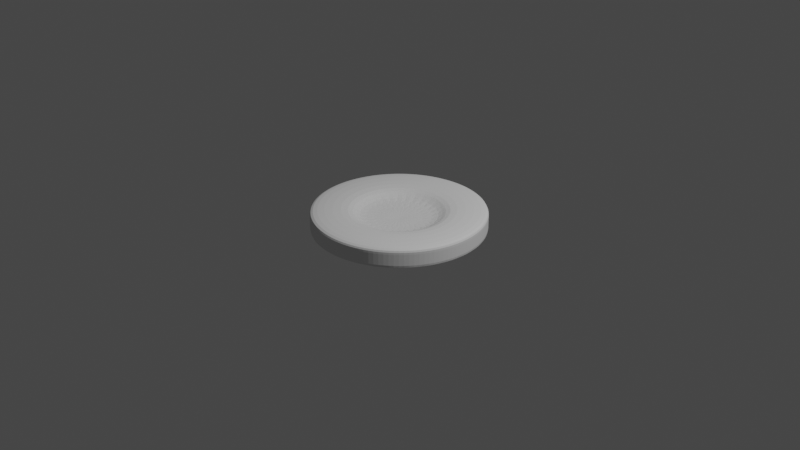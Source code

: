 # Source: Cookie_Round_Plain_Middledrop.blend  (saved by Blender 3.6.13; exported with 4.5.12 LTS)
import bpy
from mathutils import Matrix  # noqa: F401  (used for matrix-valued properties, if any)

bpy.ops.wm.read_factory_settings(use_empty=True)
scene = bpy.context.scene
scene.name = 'Scene'

# ---- collections
col_collection = bpy.data.collections.new('Collection'); scene.collection.children.link(col_collection)

# ---- world
world_world = bpy.data.worlds.new('World'); scene.world = world_world
world_world.use_nodes = True; world_world.node_tree.nodes.clear()
_N = world_world.node_tree.nodes; _L = world_world.node_tree.links
n0 = _N.new('ShaderNodeOutputWorld'); n0.name = 'World Output'; n0.location = (300, 300)
n1 = _N.new('ShaderNodeBackground'); n1.name = 'Background'; n1.location = (10, 300)
n1.inputs[0].default_value = (0.05088, 0.05088, 0.05088, 1.0)
_L.new(n1.outputs[0], n0.inputs[0])
n0.is_active_output = True
world_world.color = (0.05088, 0.05088, 0.05088)
world_world.use_sun_shadow = False
world_world.sun_shadow_jitter_overblur = 0.0

# ---- cameras
cam_camera = bpy.data.cameras.new('Camera')
cam_camera.clip_end = 100.0
cam_camera.ortho_scale = 7.314

# ---- lights
light_light = bpy.data.lights.new('Light', 'POINT')
light_light.transmission_factor = 0.0
light_light.energy = 1000.0
light_light.shadow_soft_size = 0.1
light_light.shadow_maximum_resolution = 0.006
light_light.use_absolute_resolution = True

# ---- meshes
me_cylinder = bpy.data.meshes.new('Cylinder')
me_cylinder.from_pydata([(0.0, 0.91, -0.07272), (0.0, 0.91, 0.07928), (0.1956, 0.8887, -0.07272), (0.1956, 0.8887, 0.07928), (0.3821, 0.8259, -0.07272), (0.3821, 0.8259, 0.07928), (0.5507, 0.7244, -0.07272), (0.5507, 0.7244, 0.07928), (0.6936, 0.5891, -0.07272), (0.6936, 0.5891, 0.07928), (0.804, 0.4263, -0.07272), (0.804, 0.4263, 0.07928), (0.8768, 0.2435, -0.07272), (0.8768, 0.2435, 0.07928), (0.9087, 0.04927, -0.07272), (0.9087, 0.04927, 0.07928), (0.898, -0.1472, -0.07272), (0.898, -0.1472, 0.07928), (0.8454, -0.3368, -0.07272), (0.8454, -0.3368, 0.07928), (0.7532, -0.5107, -0.07272), (0.7532, -0.5107, 0.07928), (0.6258, -0.6607, -0.07272), (0.6258, -0.6607, 0.07928), (0.4692, -0.7797, -0.07272), (0.4692, -0.7797, 0.07928), (0.2906, -0.8624, -0.07272), (0.2906, -0.8624, 0.07928), (0.09839, -0.9047, -0.07272), (0.09839, -0.9047, 0.07928), (-0.09839, -0.9047, -0.07272), (-0.09839, -0.9047, 0.07928), (-0.2906, -0.8624, -0.07272), (-0.2906, -0.8624, 0.07928), (-0.4692, -0.7797, -0.07272), (-0.4692, -0.7797, 0.07928), (-0.6258, -0.6607, -0.07272), (-0.6258, -0.6607, 0.07928), (-0.7532, -0.5107, -0.07272), (-0.7532, -0.5107, 0.07928), (-0.8454, -0.3368, -0.07272), (-0.8454, -0.3368, 0.07928), (-0.898, -0.1472, -0.07272), (-0.898, -0.1472, 0.07928), (-0.9087, 0.04927, -0.07272), (-0.9087, 0.04927, 0.07928), (-0.8768, 0.2435, -0.07272), (-0.8768, 0.2435, 0.07928), (-0.804, 0.4263, -0.07272), (-0.804, 0.4263, 0.07928), (-0.6936, 0.5891, -0.07272), (-0.6936, 0.5891, 0.07928), (-0.5507, 0.7244, -0.07272), (-0.5507, 0.7244, 0.07928), (-0.3821, 0.8259, -0.07272), (-0.3821, 0.8259, 0.07928), (-0.1956, 0.8887, -0.07272), (-0.1956, 0.8887, 0.07928), (4.658e-10, 0.443, 0.008333), (0.09522, 0.4326, 0.008333), (0.186, 0.402, 0.008333), (0.2681, 0.3526, 0.008333), (0.3376, 0.2868, 0.008333), (0.3914, 0.2075, 0.008333), (0.4268, 0.1185, 0.008333), (0.4423, 0.02398, 0.008333), (0.4371, -0.07166, 0.008333), (0.4115, -0.164, 0.008333), (0.3666, -0.2486, 0.008333), (0.3046, -0.3216, 0.008333), (0.2284, -0.3795, 0.008333), (0.1414, -0.4198, 0.008333), (0.04789, -0.4404, 0.008333), (-0.04789, -0.4404, 0.008333), (-0.1414, -0.4198, 0.008333), (-0.2284, -0.3795, 0.008333), (-0.3046, -0.3216, 0.008333), (-0.3666, -0.2486, 0.008333), (-0.4115, -0.164, 0.008333), (-0.4371, -0.07166, 0.008333), (-0.4423, 0.02398, 0.008333), (-0.4268, 0.1185, 0.008333), (-0.3914, 0.2075, 0.008333), (-0.3376, 0.2868, 0.008333), (-0.2681, 0.3526, 0.008333), (-0.186, 0.402, 0.008333), (-0.09522, 0.4326, 0.008333), (5.453e-10, 0.91, -0.1137), (0.1956, 0.8887, -0.1137), (0.3821, 0.8259, -0.1137), (0.5507, 0.7244, -0.1137), (0.6936, 0.5891, -0.1137), (0.804, 0.4263, -0.1137), (0.8768, 0.2435, -0.1137), (0.9087, 0.04927, -0.1137), (0.898, -0.1472, -0.1137), (0.8454, -0.3368, -0.1137), (0.7532, -0.5107, -0.1137), (0.6258, -0.6607, -0.1137), (0.4692, -0.7797, -0.1137), (0.2906, -0.8624, -0.1137), (0.09839, -0.9047, -0.1137), (-0.09839, -0.9047, -0.1137), (-0.2906, -0.8624, -0.1137), (-0.4692, -0.7797, -0.1137), (-0.6258, -0.6607, -0.1137), (-0.7532, -0.5107, -0.1137), (-0.8454, -0.3368, -0.1137), (-0.898, -0.1472, -0.1137), (-0.9087, 0.04927, -0.1137), (-0.8768, 0.2435, -0.1137), (-0.804, 0.4263, -0.1137), (-0.6936, 0.5891, -0.1137), (-0.5507, 0.7244, -0.1137), (-0.3821, 0.8259, -0.1137), (-0.1956, 0.8887, -0.1137), (0.1956, 0.8887, 0.1283), (4.658e-10, 0.91, 0.1283), (0.3821, 0.8259, 0.1283), (0.5507, 0.7244, 0.1283), (0.6936, 0.5891, 0.1283), (0.804, 0.4263, 0.1283), (0.8768, 0.2435, 0.1283), (0.9087, 0.04927, 0.1283), (0.898, -0.1472, 0.1283), (0.8454, -0.3368, 0.1283), (0.7532, -0.5107, 0.1283), (0.6258, -0.6607, 0.1283), (0.4692, -0.7797, 0.1283), (0.2906, -0.8624, 0.1283), (0.09839, -0.9047, 0.1283), (-0.09839, -0.9047, 0.1283), (-0.2906, -0.8624, 0.1283), (-0.4692, -0.7797, 0.1283), (-0.6258, -0.6607, 0.1283), (-0.7532, -0.5107, 0.1283), (-0.8454, -0.3368, 0.1283), (-0.898, -0.1472, 0.1283), (-0.9087, 0.04927, 0.1283), (-0.8768, 0.2435, 0.1283), (-0.804, 0.4263, 0.1283), (-0.6936, 0.5891, 0.1283), (-0.5507, 0.7244, 0.1283), (-0.3821, 0.8259, 0.1283), (-0.1956, 0.8887, 0.1283), (0.09522, 0.4326, 0.1283), (4.658e-10, 0.443, 0.1283), (0.186, 0.402, 0.1283), (0.2681, 0.3526, 0.1283), (0.3376, 0.2868, 0.1283), (0.3914, 0.2075, 0.1283), (0.4268, 0.1185, 0.1283), (0.4423, 0.02398, 0.1283), (0.4371, -0.07166, 0.1283), (0.4115, -0.164, 0.1283), (0.3666, -0.2486, 0.1283), (0.3046, -0.3216, 0.1283), (0.2284, -0.3795, 0.1283), (0.1414, -0.4198, 0.1283), (0.04789, -0.4404, 0.1283), (-0.04789, -0.4404, 0.1283), (-0.1414, -0.4198, 0.1283), (-0.2284, -0.3795, 0.1283), (-0.3046, -0.3216, 0.1283), (-0.3666, -0.2486, 0.1283), (-0.4115, -0.164, 0.1283), (-0.4371, -0.07166, 0.1283), (-0.4423, 0.02398, 0.1283), (-0.4268, 0.1185, 0.1283), (-0.3914, 0.2075, 0.1283), (-0.3376, 0.2868, 0.1283), (-0.2681, 0.3526, 0.1283), (-0.186, 0.402, 0.1283), (-0.09522, 0.4326, 0.1283)], [], [(0, 1, 3, 2), (2, 3, 5, 4), (4, 5, 7, 6), (6, 7, 9, 8), (8, 9, 11, 10), (10, 11, 13, 12), (12, 13, 15, 14), (14, 15, 17, 16), (16, 17, 19, 18), (18, 19, 21, 20), (20, 21, 23, 22), (22, 23, 25, 24), (24, 25, 27, 26), (26, 27, 29, 28), (28, 29, 31, 30), (30, 31, 33, 32), (32, 33, 35, 34), (34, 35, 37, 36), (36, 37, 39, 38), (38, 39, 41, 40), (40, 41, 43, 42), (42, 43, 45, 44), (44, 45, 47, 46), (46, 47, 49, 48), (48, 49, 51, 50), (50, 51, 53, 52), (52, 53, 55, 54), (15, 13, 122, 123), (54, 55, 57, 56), (56, 57, 1, 0), (8, 10, 92, 91), (59, 58, 86, 85, 84, 83, 82, 81, 80, 79, 78, 77, 76, 75, 74, 73, 72, 71, 70, 69, 68, 67, 66, 65, 64, 63, 62, 61, 60), (33, 31, 131, 132), (51, 49, 140, 141), (7, 5, 118, 119), (25, 23, 127, 128), (43, 41, 136, 137), (17, 15, 123, 124), (35, 33, 132, 133), (53, 51, 141, 142), (9, 7, 119, 120), (27, 25, 128, 129), (45, 43, 137, 138), (19, 17, 124, 125), (37, 35, 133, 134), (55, 53, 142, 143), (11, 9, 120, 121), (29, 27, 129, 130), (47, 45, 138, 139), (3, 1, 117, 116), (21, 19, 125, 126), (39, 37, 134, 135), (57, 55, 143, 144), (13, 11, 121, 122), (31, 29, 130, 131), (49, 47, 139, 140), (5, 3, 116, 118), (23, 21, 126, 127), (41, 39, 135, 136), (1, 57, 144, 117), (87, 88, 89, 90, 91, 92, 93, 94, 95, 96, 97, 98, 99, 100, 101, 102, 103, 104, 105, 106, 107, 108, 109, 110, 111, 112, 113, 114, 115), (26, 28, 101, 100), (0, 2, 88, 87), (44, 46, 110, 109), (18, 20, 97, 96), (36, 38, 106, 105), (54, 56, 115, 114), (10, 12, 93, 92), (28, 30, 102, 101), (46, 48, 111, 110), (2, 4, 89, 88), (20, 22, 98, 97), (38, 40, 107, 106), (56, 0, 87, 115), (12, 14, 94, 93), (30, 32, 103, 102), (48, 50, 112, 111), (4, 6, 90, 89), (22, 24, 99, 98), (40, 42, 108, 107), (14, 16, 95, 94), (32, 34, 104, 103), (50, 52, 113, 112), (6, 8, 91, 90), (24, 26, 100, 99), (42, 44, 109, 108), (16, 18, 96, 95), (34, 36, 105, 104), (52, 54, 114, 113), (146, 145, 116, 117), (145, 147, 118, 116), (147, 148, 119, 118), (148, 149, 120, 119), (149, 150, 121, 120), (150, 151, 122, 121), (151, 152, 123, 122), (152, 153, 124, 123), (153, 154, 125, 124), (154, 155, 126, 125), (155, 156, 127, 126), (156, 157, 128, 127), (157, 158, 129, 128), (158, 159, 130, 129), (159, 160, 131, 130), (160, 161, 132, 131), (161, 162, 133, 132), (162, 163, 134, 133), (163, 164, 135, 134), (164, 165, 136, 135), (165, 166, 137, 136), (166, 167, 138, 137), (167, 168, 139, 138), (168, 169, 140, 139), (169, 170, 141, 140), (170, 171, 142, 141), (171, 172, 143, 142), (172, 173, 144, 143), (173, 146, 117, 144), (58, 59, 145, 146), (59, 60, 147, 145), (60, 61, 148, 147), (61, 62, 149, 148), (62, 63, 150, 149), (63, 64, 151, 150), (64, 65, 152, 151), (65, 66, 153, 152), (66, 67, 154, 153), (67, 68, 155, 154), (68, 69, 156, 155), (69, 70, 157, 156), (70, 71, 158, 157), (71, 72, 159, 158), (72, 73, 160, 159), (73, 74, 161, 160), (74, 75, 162, 161), (75, 76, 163, 162), (76, 77, 164, 163), (77, 78, 165, 164), (78, 79, 166, 165), (79, 80, 167, 166), (80, 81, 168, 167), (81, 82, 169, 168), (82, 83, 170, 169), (83, 84, 171, 170), (84, 85, 172, 171), (85, 86, 173, 172), (86, 58, 146, 173)])
_uv = me_cylinder.uv_layers.new(name='UVMap')
_uv.uv.foreach_set('vector', [1.0, 0.5, 1.0, 1.0, 0.9655, 1.0, 0.9655, 0.5, 0.9655, 0.5, 0.9655, 1.0, 0.931, 1.0, 0.931, 0.5, 0.931, 0.5, 0.931, 1.0, 0.8966, 1.0, 0.8966, 0.5, 0.8966, 0.5, 0.8966, 1.0, 0.8621, 1.0, 0.8621, 0.5, 0.8621, 0.5, 0.8621, 1.0, 0.8276, 1.0, 0.8276, 0.5, 0.8276, 0.5, 0.8276, 1.0, 0.7931, 1.0, 0.7931, 0.5, 0.7931, 0.5, 0.7931, 1.0, 0.7586, 1.0, 0.7586, 0.5, 0.7586, 0.5, 0.7586, 1.0, 0.7241, 1.0, 0.7241, 0.5, 0.7241, 0.5, 0.7241, 1.0, 0.6897, 1.0, 0.6897, 0.5, 0.6897, 0.5, 0.6897, 1.0, 0.6552, 1.0, 0.6552, 0.5, 0.6552, 0.5, 0.6552, 1.0, 0.6207, 1.0, 0.6207, 0.5, 0.6207, 0.5, 0.6207, 1.0, 0.5862, 1.0, 0.5862, 0.5, 0.5862, 0.5, 0.5862, 1.0, 0.5517, 1.0, 0.5517, 0.5, 0.5517, 0.5, 0.5517, 1.0, 0.5172, 1.0, 0.5172, 0.5, 0.5172, 0.5, 0.5172, 1.0, 0.4828, 1.0, 0.4828, 0.5, 0.4828, 0.5, 0.4828, 1.0, 0.4483, 1.0, 0.4483, 0.5, 0.4483, 0.5, 0.4483, 1.0, 0.4138, 1.0, 0.4138, 0.5, 0.4138, 0.5, 0.4138, 1.0, 0.3793, 1.0, 0.3793, 0.5, 0.3793, 0.5, 0.3793, 1.0, 0.3448, 1.0, 0.3448, 0.5, 0.3448, 0.5, 0.3448, 1.0, 0.3103, 1.0, 0.3103, 0.5, 0.3103, 0.5, 0.3103, 1.0, 0.2759, 1.0, 0.2759, 0.5, 0.2759, 0.5, 0.2759, 1.0, 0.2414, 1.0, 0.2414, 0.5, 0.2414, 0.5, 0.2414, 1.0, 0.2069, 1.0, 0.2069, 0.5, 0.2069, 0.5, 0.2069, 1.0, 0.1724, 1.0, 0.1724, 0.5, 0.1724, 0.5, 0.1724, 1.0, 0.1379, 1.0, 0.1379, 0.5, 0.1379, 0.5, 0.1379, 1.0, 0.1034, 1.0, 0.1034, 0.5, 0.1034, 0.5, 0.1034, 1.0, 0.06897, 1.0, 0.06897, 0.5, 0.7586, 1.0, 0.7931, 1.0, 0.7931, 1.0, 0.7586, 1.0, 0.06897, 0.5, 0.06897, 1.0, 0.03448, 1.0, 0.03448, 0.5, 0.03448, 0.5, 0.03448, 1.0, -2.012e-07, 1.0, -2.012e-07, 0.5, 0.8621, 0.5, 0.8276, 0.5, 0.8276, 0.5, 0.8621, 0.5, 0.2751, 0.3641, 0.25, 0.3668, 0.2249, 0.3641, 0.2009, 0.356, 0.1793, 0.343, 0.161, 0.3256, 0.1468, 0.3047, 0.1374, 0.2813, 0.1333, 0.2563, 0.1347, 0.2311, 0.1415, 0.2068, 0.1533, 0.1844, 0.1697, 0.1652, 0.1898, 0.1499, 0.2127, 0.1393, 0.2374, 0.1339, 0.2626, 0.1339, 0.2873, 0.1393, 0.3102, 0.1499, 0.3303, 0.1652, 0.3467, 0.1844, 0.3585, 0.2068, 0.3653, 0.2311, 0.3667, 0.2563, 0.3626, 0.2813, 0.3532, 0.3047, 0.339, 0.3256, 0.3207, 0.343, 0.2991, 0.356, 0.4483, 1.0, 0.4828, 1.0, 0.4828, 1.0, 0.4483, 1.0, 0.1379, 1.0, 0.1724, 1.0, 0.1724, 1.0, 0.1379, 1.0, 0.8966, 1.0, 0.931, 1.0, 0.931, 1.0, 0.8966, 1.0, 0.5862, 1.0, 0.6207, 1.0, 0.6207, 1.0, 0.5862, 1.0, 0.2759, 1.0, 0.3103, 1.0, 0.3103, 1.0, 0.2759, 1.0, 0.7241, 1.0, 0.7586, 1.0, 0.7586, 1.0, 0.7241, 1.0, 0.4138, 1.0, 0.4483, 1.0, 0.4483, 1.0, 0.4138, 1.0, 0.1034, 1.0, 0.1379, 1.0, 0.1379, 1.0, 0.1034, 1.0, 0.8621, 1.0, 0.8966, 1.0, 0.8966, 1.0, 0.8621, 1.0, 0.5517, 1.0, 0.5862, 1.0, 0.5862, 1.0, 0.5517, 1.0, 0.2414, 1.0, 0.2759, 1.0, 0.2759, 1.0, 0.2414, 1.0, 0.6897, 1.0, 0.7241, 1.0, 0.7241, 1.0, 0.6897, 1.0, 0.3793, 1.0, 0.4138, 1.0, 0.4138, 1.0, 0.3793, 1.0, 0.06897, 1.0, 0.1034, 1.0, 0.1034, 1.0, 0.06897, 1.0, 0.8276, 1.0, 0.8621, 1.0, 0.8621, 1.0, 0.8276, 1.0, 0.5172, 1.0, 0.5517, 1.0, 0.5517, 1.0, 0.5172, 1.0, 0.2069, 1.0, 0.2414, 1.0, 0.2414, 1.0, 0.2069, 1.0, 0.9655, 1.0, 1.0, 1.0, 1.0, 1.0, 0.9655, 1.0, 0.6552, 1.0, 0.6897, 1.0, 0.6897, 1.0, 0.6552, 1.0, 0.3448, 1.0, 0.3793, 1.0, 0.3793, 1.0, 0.3448, 1.0, 0.03448, 1.0, 0.06897, 1.0, 0.06897, 1.0, 0.03448, 1.0, 0.7931, 1.0, 0.8276, 1.0, 0.8276, 1.0, 0.7931, 1.0, 0.4828, 1.0, 0.5172, 1.0, 0.5172, 1.0, 0.4828, 1.0, 0.1724, 1.0, 0.2069, 1.0, 0.2069, 1.0, 0.1724, 1.0, 0.931, 1.0, 0.9655, 1.0, 0.9655, 1.0, 0.931, 1.0, 0.6207, 1.0, 0.6552, 1.0, 0.6552, 1.0, 0.6207, 1.0, 0.3103, 1.0, 0.3448, 1.0, 0.3448, 1.0, 0.3103, 1.0, -2.012e-07, 1.0, 0.03448, 1.0, 0.03448, 1.0, -2.012e-07, 1.0, 0.75, 0.49, 0.8016, 0.4844, 0.8508, 0.4678, 0.8952, 0.4411, 0.9329, 0.4054, 0.962, 0.3624, 0.9813, 0.3142, 0.9896, 0.263, 0.9868, 0.2112, 0.973, 0.1612, 0.9486, 0.1153, 0.915, 0.07576, 0.8737, 0.04435, 0.8266, 0.02256, 0.7759, 0.01141, 0.7241, 0.01141, 0.6734, 0.02256, 0.6263, 0.04435, 0.585, 0.07576, 0.5514, 0.1153, 0.527, 0.1612, 0.5132, 0.2112, 0.5104, 0.263, 0.5187, 0.3142, 0.538, 0.3624, 0.5671, 0.4054, 0.6048, 0.4411, 0.6492, 0.4678, 0.6984, 0.4844, 0.5517, 0.5, 0.5172, 0.5, 0.5172, 0.5, 0.5517, 0.5, 1.0, 0.5, 0.9655, 0.5, 0.9655, 0.5, 1.0, 0.5, 0.2414, 0.5, 0.2069, 0.5, 0.2069, 0.5, 0.2414, 0.5, 0.6897, 0.5, 0.6552, 0.5, 0.6552, 0.5, 0.6897, 0.5, 0.3793, 0.5, 0.3448, 0.5, 0.3448, 0.5, 0.3793, 0.5, 0.06897, 0.5, 0.03448, 0.5, 0.03448, 0.5, 0.06897, 0.5, 0.8276, 0.5, 0.7931, 0.5, 0.7931, 0.5, 0.8276, 0.5, 0.5172, 0.5, 0.4828, 0.5, 0.4828, 0.5, 0.5172, 0.5, 0.2069, 0.5, 0.1724, 0.5, 0.1724, 0.5, 0.2069, 0.5, 0.9655, 0.5, 0.931, 0.5, 0.931, 0.5, 0.9655, 0.5, 0.6552, 0.5, 0.6207, 0.5, 0.6207, 0.5, 0.6552, 0.5, 0.3448, 0.5, 0.3103, 0.5, 0.3103, 0.5, 0.3448, 0.5, 0.03448, 0.5, -2.012e-07, 0.5, -2.012e-07, 0.5, 0.03448, 0.5, 0.7931, 0.5, 0.7586, 0.5, 0.7586, 0.5, 0.7931, 0.5, 0.4828, 0.5, 0.4483, 0.5, 0.4483, 0.5, 0.4828, 0.5, 0.1724, 0.5, 0.1379, 0.5, 0.1379, 0.5, 0.1724, 0.5, 0.931, 0.5, 0.8966, 0.5, 0.8966, 0.5, 0.931, 0.5, 0.6207, 0.5, 0.5862, 0.5, 0.5862, 0.5, 0.6207, 0.5, 0.3103, 0.5, 0.2759, 0.5, 0.2759, 0.5, 0.3103, 0.5, 0.7586, 0.5, 0.7241, 0.5, 0.7241, 0.5, 0.7586, 0.5, 0.4483, 0.5, 0.4138, 0.5, 0.4138, 0.5, 0.4483, 0.5, 0.1379, 0.5, 0.1034, 0.5, 0.1034, 0.5, 0.1379, 0.5, 0.8966, 0.5, 0.8621, 0.5, 0.8621, 0.5, 0.8966, 0.5, 0.5862, 0.5, 0.5517, 0.5, 0.5517, 0.5, 0.5862, 0.5, 0.2759, 0.5, 0.2414, 0.5, 0.2414, 0.5, 0.2759, 0.5, 0.7241, 0.5, 0.6897, 0.5, 0.6897, 0.5, 0.7241, 0.5, 0.4138, 0.5, 0.3793, 0.5, 0.3793, 0.5, 0.4138, 0.5, 0.1034, 0.5, 0.06897, 0.5, 0.06897, 0.5, 0.1034, 0.5, 0.25, 0.3668, 0.2751, 0.3641, 0.3016, 0.4844, 0.25, 0.49, 0.2751, 0.3641, 0.2991, 0.356, 0.3508, 0.4678, 0.3016, 0.4844, 0.2991, 0.356, 0.3207, 0.343, 0.3952, 0.4411, 0.3508, 0.4678, 0.3207, 0.343, 0.339, 0.3256, 0.4329, 0.4054, 0.3952, 0.4411, 0.339, 0.3256, 0.3532, 0.3047, 0.462, 0.3624, 0.4329, 0.4054, 0.3532, 0.3047, 0.3626, 0.2813, 0.4813, 0.3142, 0.462, 0.3624, 0.3626, 0.2813, 0.3667, 0.2563, 0.4896, 0.263, 0.4813, 0.3142, 0.3667, 0.2563, 0.3653, 0.2311, 0.4868, 0.2112, 0.4896, 0.263, 0.3653, 0.2311, 0.3585, 0.2068, 0.473, 0.1612, 0.4868, 0.2112, 0.3585, 0.2068, 0.3467, 0.1844, 0.4486, 0.1153, 0.473, 0.1612, 0.3467, 0.1844, 0.3303, 0.1652, 0.415, 0.07576, 0.4486, 0.1153, 0.3303, 0.1652, 0.3102, 0.1499, 0.3737, 0.04435, 0.415, 0.07576, 0.3102, 0.1499, 0.2873, 0.1393, 0.3266, 0.02256, 0.3737, 0.04435, 0.2873, 0.1393, 0.2626, 0.1339, 0.2759, 0.01141, 0.3266, 0.02256, 0.2626, 0.1339, 0.2374, 0.1339, 0.2241, 0.01141, 0.2759, 0.01141, 0.2374, 0.1339, 0.2127, 0.1393, 0.1734, 0.02256, 0.2241, 0.01141, 0.2127, 0.1393, 0.1898, 0.1499, 0.1263, 0.04435, 0.1734, 0.02256, 0.1898, 0.1499, 0.1697, 0.1652, 0.08495, 0.07576, 0.1263, 0.04435, 0.1697, 0.1652, 0.1533, 0.1844, 0.05135, 0.1153, 0.08495, 0.07576, 0.1533, 0.1844, 0.1415, 0.2068, 0.02705, 0.1612, 0.05135, 0.1153, 0.1415, 0.2068, 0.1347, 0.2311, 0.01316, 0.2112, 0.02705, 0.1612, 0.1347, 0.2311, 0.1333, 0.2563, 0.01035, 0.263, 0.01316, 0.2112, 0.1333, 0.2563, 0.1374, 0.2813, 0.01875, 0.3142, 0.01035, 0.263, 0.1374, 0.2813, 0.1468, 0.3047, 0.03796, 0.3624, 0.01875, 0.3142, 0.1468, 0.3047, 0.161, 0.3256, 0.06708, 0.4054, 0.03796, 0.3624, 0.161, 0.3256, 0.1793, 0.343, 0.1048, 0.4411, 0.06708, 0.4054, 0.1793, 0.343, 0.2009, 0.356, 0.1492, 0.4678, 0.1048, 0.4411, 0.2009, 0.356, 0.2249, 0.3641, 0.1984, 0.4844, 0.1492, 0.4678, 0.2249, 0.3641, 0.25, 0.3668, 0.25, 0.49, 0.1984, 0.4844, 0.25, 0.3668, 0.2751, 0.3641, 0.2751, 0.3641, 0.25, 0.3668, 0.2751, 0.3641, 0.2991, 0.356, 0.2991, 0.356, 0.2751, 0.3641, 0.2991, 0.356, 0.3207, 0.343, 0.3207, 0.343, 0.2991, 0.356, 0.3207, 0.343, 0.339, 0.3256, 0.339, 0.3256, 0.3207, 0.343, 0.339, 0.3256, 0.3532, 0.3047, 0.3532, 0.3047, 0.339, 0.3256, 0.3532, 0.3047, 0.3626, 0.2813, 0.3626, 0.2813, 0.3532, 0.3047, 0.3626, 0.2813, 0.3667, 0.2563, 0.3667, 0.2563, 0.3626, 0.2813, 0.3667, 0.2563, 0.3653, 0.2311, 0.3653, 0.2311, 0.3667, 0.2563, 0.3653, 0.2311, 0.3585, 0.2068, 0.3585, 0.2068, 0.3653, 0.2311, 0.3585, 0.2068, 0.3467, 0.1844, 0.3467, 0.1844, 0.3585, 0.2068, 0.3467, 0.1844, 0.3303, 0.1652, 0.3303, 0.1652, 0.3467, 0.1844, 0.3303, 0.1652, 0.3102, 0.1499, 0.3102, 0.1499, 0.3303, 0.1652, 0.3102, 0.1499, 0.2873, 0.1393, 0.2873, 0.1393, 0.3102, 0.1499, 0.2873, 0.1393, 0.2626, 0.1339, 0.2626, 0.1339, 0.2873, 0.1393, 0.2626, 0.1339, 0.2374, 0.1339, 0.2374, 0.1339, 0.2626, 0.1339, 0.2374, 0.1339, 0.2127, 0.1393, 0.2127, 0.1393, 0.2374, 0.1339, 0.2127, 0.1393, 0.1898, 0.1499, 0.1898, 0.1499, 0.2127, 0.1393, 0.1898, 0.1499, 0.1697, 0.1652, 0.1697, 0.1652, 0.1898, 0.1499, 0.1697, 0.1652, 0.1533, 0.1844, 0.1533, 0.1844, 0.1697, 0.1652, 0.1533, 0.1844, 0.1415, 0.2068, 0.1415, 0.2068, 0.1533, 0.1844, 0.1415, 0.2068, 0.1347, 0.2311, 0.1347, 0.2311, 0.1415, 0.2068, 0.1347, 0.2311, 0.1333, 0.2563, 0.1333, 0.2563, 0.1347, 0.2311, 0.1333, 0.2563, 0.1374, 0.2813, 0.1374, 0.2813, 0.1333, 0.2563, 0.1374, 0.2813, 0.1468, 0.3047, 0.1468, 0.3047, 0.1374, 0.2813, 0.1468, 0.3047, 0.161, 0.3256, 0.161, 0.3256, 0.1468, 0.3047, 0.161, 0.3256, 0.1793, 0.343, 0.1793, 0.343, 0.161, 0.3256, 0.1793, 0.343, 0.2009, 0.356, 0.2009, 0.356, 0.1793, 0.343, 0.2009, 0.356, 0.2249, 0.3641, 0.2249, 0.3641, 0.2009, 0.356, 0.2249, 0.3641, 0.25, 0.3668, 0.25, 0.3668, 0.2249, 0.3641])
me_cylinder.update()

# ---- objects
ob_light = bpy.data.objects.new('Light', light_light)
ob_camera = bpy.data.objects.new('Camera', cam_camera)
ob_cylinder = bpy.data.objects.new('Cylinder', me_cylinder)

# ---- transforms, parenting, visibility, modifiers, constraints
ob_light.location = (4.076, 1.005, 5.904)
ob_light.rotation_euler = (0.6503, 0.05522, 1.866)
ob_light.lock_rotations_4d = False
ob_light.empty_display_type = 'ARROWS'
ob_light.color = (0.0, 0.0, 0.0, 0.0)
ob_light.lineart.crease_threshold = 0.0
ob_camera.location = (7.359, -6.926, 4.958)
ob_camera.rotation_euler = (1.109, 0.0, 0.8149)
ob_camera.lock_rotations_4d = False
ob_camera.empty_display_type = 'ARROWS'
ob_camera.color = (0.0, 0.0, 0.0, 0.0)
ob_camera.display_type = 'WIRE'
ob_camera.lineart.crease_threshold = 0.0
ob_cylinder.location = (0.0, 0.0, 0.0)
_m = ob_cylinder.modifiers.new('Subdivision', 'SUBSURF')
_m.levels = 2

# ---- collection membership
col_collection.objects.link(ob_light)
col_collection.objects.link(ob_camera)
col_collection.objects.link(ob_cylinder)

# ---- scene / render settings (as saved in the file)
scene.camera = ob_camera
scene.frame_start = 1; scene.frame_end = 250; scene.frame_set(1)
scene.render.engine = 'BLENDER_EEVEE_NEXT'
scene.cycles.sampling_pattern = 'TABULATED_SOBOL'
scene.view_settings.view_transform = 'Filmic'
bpy.context.view_layer.update()
